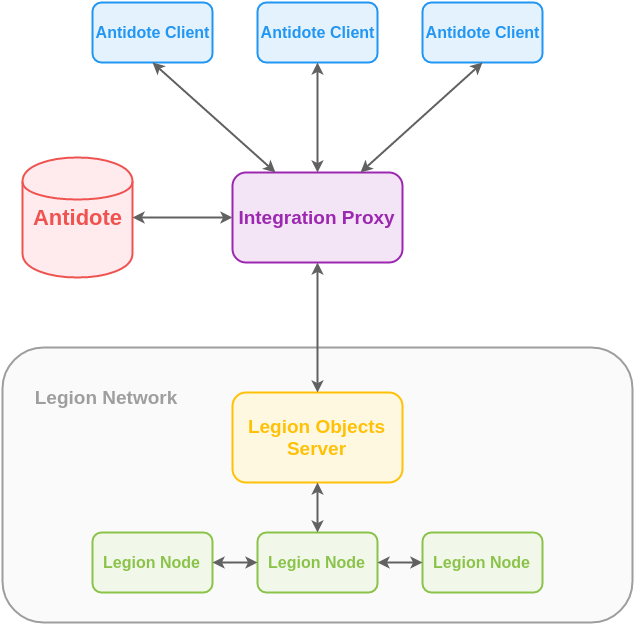

The diagram above was exported from draw.io. Its source (the exported page's mxGraphModel, read from the mxfile embedded in the PNG):
<mxGraphModel dx="1434" dy="761" grid="1" gridSize="10" guides="1" tooltips="1" connect="1" arrows="1" fold="1" page="1" pageScale="1" pageWidth="850" pageHeight="1100" background="#ffffff" math="0" shadow="0">
  <root>
    <mxCell id="0" />
    <mxCell id="1" parent="0" />
    <mxCell id="13" value="&lt;div style=&quot;text-align: left&quot;&gt;&lt;br&gt;&lt;/div&gt;" style="rounded=1;whiteSpace=wrap;html=1;strokeColor=#9E9E9E;strokeWidth=2;fillColor=#FAFAFA;gradientColor=none;" vertex="1" parent="1">
      <mxGeometry x="140" y="425" width="630" height="275" as="geometry" />
    </mxCell>
    <mxCell id="3" value="&lt;font style=&quot;font-size: 16px&quot; color=&quot;#2196f3&quot;&gt;&lt;b&gt;Antidote Client&lt;/b&gt;&lt;/font&gt;" style="rounded=1;whiteSpace=wrap;html=1;plain-blue;gradientColor=none;strokeWidth=2;strokeColor=#2196F3;fillColor=#E3F2FD;" vertex="1" parent="1">
      <mxGeometry x="230" y="80" width="120" height="60" as="geometry" />
    </mxCell>
    <mxCell id="4" value="&lt;font style=&quot;font-size: 16px&quot; color=&quot;#2196f3&quot;&gt;&lt;b&gt;Antidote Client&lt;/b&gt;&lt;/font&gt;" style="rounded=1;whiteSpace=wrap;html=1;plain-blue;gradientColor=none;strokeWidth=2;strokeColor=#2196F3;fillColor=#E3F2FD;" vertex="1" parent="1">
      <mxGeometry x="395" y="80" width="120" height="60" as="geometry" />
    </mxCell>
    <mxCell id="5" value="&lt;font style=&quot;font-size: 16px&quot; color=&quot;#2196f3&quot;&gt;&lt;b&gt;Antidote Client&lt;/b&gt;&lt;/font&gt;" style="rounded=1;whiteSpace=wrap;html=1;plain-blue;gradientColor=none;strokeWidth=2;strokeColor=#2196F3;fillColor=#E3F2FD;" vertex="1" parent="1">
      <mxGeometry x="560" y="80" width="120" height="60" as="geometry" />
    </mxCell>
    <mxCell id="6" value="&lt;font style=&quot;font-size: 19px&quot; color=&quot;#9c27b0&quot;&gt;&lt;b&gt;Integration Proxy&lt;/b&gt;&lt;/font&gt;" style="rounded=1;whiteSpace=wrap;html=1;strokeColor=#9C27B0;strokeWidth=2;fillColor=#F3E5F5;gradientColor=none;" vertex="1" parent="1">
      <mxGeometry x="370" y="250" width="170" height="90" as="geometry" />
    </mxCell>
    <mxCell id="7" value="&lt;font style=&quot;font-size: 22px&quot; color=&quot;#ef5350&quot;&gt;&lt;b&gt;Antidote&lt;/b&gt;&lt;/font&gt;" style="shape=cylinder;whiteSpace=wrap;html=1;strokeColor=#EF5350;strokeWidth=2;fillColor=#FFEBEE;gradientColor=none;" vertex="1" parent="1">
      <mxGeometry x="160" y="235" width="110" height="120" as="geometry" />
    </mxCell>
    <mxCell id="8" value="&lt;font style=&quot;font-size: 16px&quot; color=&quot;#8bc34a&quot;&gt;&lt;b&gt;Legion Node&lt;/b&gt;&lt;/font&gt;" style="rounded=1;whiteSpace=wrap;html=1;plain-blue;gradientColor=none;strokeWidth=2;strokeColor=#8BC34A;fillColor=#F1F8E9;" vertex="1" parent="1">
      <mxGeometry x="230" y="610" width="120" height="60" as="geometry" />
    </mxCell>
    <mxCell id="9" value="&lt;font style=&quot;font-size: 16px&quot; color=&quot;#8bc34a&quot;&gt;&lt;b&gt;Legion Node&lt;/b&gt;&lt;/font&gt;" style="rounded=1;whiteSpace=wrap;html=1;plain-blue;gradientColor=none;strokeWidth=2;strokeColor=#8BC34A;fillColor=#F1F8E9;" vertex="1" parent="1">
      <mxGeometry x="395" y="610" width="120" height="60" as="geometry" />
    </mxCell>
    <mxCell id="10" value="&lt;font style=&quot;font-size: 16px&quot; color=&quot;#8bc34a&quot;&gt;&lt;b&gt;Legion Node&lt;/b&gt;&lt;/font&gt;" style="rounded=1;whiteSpace=wrap;html=1;plain-blue;gradientColor=none;strokeWidth=2;strokeColor=#8BC34A;fillColor=#F1F8E9;" vertex="1" parent="1">
      <mxGeometry x="560" y="610" width="120" height="60" as="geometry" />
    </mxCell>
    <mxCell id="12" value="&lt;font style=&quot;font-size: 19px&quot; color=&quot;#ffc107&quot;&gt;&lt;b&gt;Legion Objects Server&lt;/b&gt;&lt;/font&gt;" style="rounded=1;whiteSpace=wrap;html=1;strokeColor=#FFC107;strokeWidth=2;fillColor=#FFF8E1;gradientColor=none;" vertex="1" parent="1">
      <mxGeometry x="370" y="470" width="170" height="90" as="geometry" />
    </mxCell>
    <mxCell id="16" value="&lt;font style=&quot;font-size: 19px&quot; color=&quot;#9e9e9e&quot;&gt;&lt;b&gt;Legion Network&lt;/b&gt;&lt;/font&gt;" style="text;html=1;strokeColor=none;fillColor=none;align=center;verticalAlign=middle;whiteSpace=wrap;overflow=hidden;" vertex="1" parent="1">
      <mxGeometry x="160" y="450" width="165" height="50" as="geometry" />
    </mxCell>
    <mxCell id="17" value="" style="endArrow=classic;startArrow=classic;html=1;entryX=0.5;entryY=1;exitX=0.25;exitY=0;strokeColor=#616161;strokeWidth=2;" edge="1" parent="1" source="6" target="3">
      <mxGeometry width="50" height="50" relative="1" as="geometry">
        <mxPoint x="410" y="280" as="sourcePoint" />
        <mxPoint x="60" y="10" as="targetPoint" />
      </mxGeometry>
    </mxCell>
    <mxCell id="18" value="" style="endArrow=classic;startArrow=classic;html=1;entryX=0.5;entryY=1;exitX=0.5;exitY=0;strokeColor=#616161;strokeWidth=2;" edge="1" parent="1" source="6" target="4">
      <mxGeometry x="580" y="180" width="50" height="50" as="geometry">
        <mxPoint x="703" y="290" as="sourcePoint" />
        <mxPoint x="580" y="180" as="targetPoint" />
      </mxGeometry>
    </mxCell>
    <mxCell id="19" value="" style="endArrow=classic;startArrow=classic;html=1;entryX=0.5;entryY=1;exitX=0.75;exitY=0;strokeColor=#616161;strokeWidth=2;" edge="1" parent="1" source="6" target="5">
      <mxGeometry x="590" y="170" width="50" height="50" as="geometry">
        <mxPoint x="713" y="280" as="sourcePoint" />
        <mxPoint x="590" y="170" as="targetPoint" />
      </mxGeometry>
    </mxCell>
    <mxCell id="20" value="" style="endArrow=classic;startArrow=classic;html=1;entryX=1;entryY=0.5;exitX=0;exitY=0.5;strokeColor=#616161;strokeWidth=2;" edge="1" parent="1" source="6" target="7">
      <mxGeometry x="289" y="285" width="50" height="50" as="geometry">
        <mxPoint x="412" y="395" as="sourcePoint" />
        <mxPoint x="289" y="285" as="targetPoint" />
      </mxGeometry>
    </mxCell>
    <mxCell id="21" value="" style="endArrow=classic;startArrow=classic;html=1;entryX=0.5;entryY=1;exitX=0.5;exitY=0;strokeColor=#616161;strokeWidth=2;" edge="1" parent="1" source="12" target="6">
      <mxGeometry x="557" y="305" width="50" height="50" as="geometry">
        <mxPoint x="680" y="415" as="sourcePoint" />
        <mxPoint x="557" y="305" as="targetPoint" />
      </mxGeometry>
    </mxCell>
    <mxCell id="22" value="" style="endArrow=classic;startArrow=classic;html=1;entryX=0.5;entryY=1;exitX=0.5;exitY=0;strokeColor=#616161;strokeWidth=2;" edge="1" parent="1" source="9" target="12">
      <mxGeometry x="570" y="315" width="50" height="50" as="geometry">
        <mxPoint x="693" y="425" as="sourcePoint" />
        <mxPoint x="570" y="315" as="targetPoint" />
      </mxGeometry>
    </mxCell>
    <mxCell id="23" value="" style="endArrow=classic;startArrow=classic;html=1;entryX=1;entryY=0.5;exitX=0;exitY=0.5;strokeColor=#616161;strokeWidth=2;" edge="1" parent="1" source="10" target="9">
      <mxGeometry x="630" y="285" width="50" height="50" as="geometry">
        <mxPoint x="753" y="395" as="sourcePoint" />
        <mxPoint x="630" y="285" as="targetPoint" />
      </mxGeometry>
    </mxCell>
    <mxCell id="24" value="" style="endArrow=classic;startArrow=classic;html=1;entryX=0;entryY=0.5;exitX=1;exitY=0.5;strokeColor=#616161;strokeWidth=2;" edge="1" parent="1" source="8" target="9">
      <mxGeometry x="79" y="475" width="50" height="50" as="geometry">
        <mxPoint x="202" y="585" as="sourcePoint" />
        <mxPoint x="79" y="475" as="targetPoint" />
      </mxGeometry>
    </mxCell>
  </root>
</mxGraphModel>